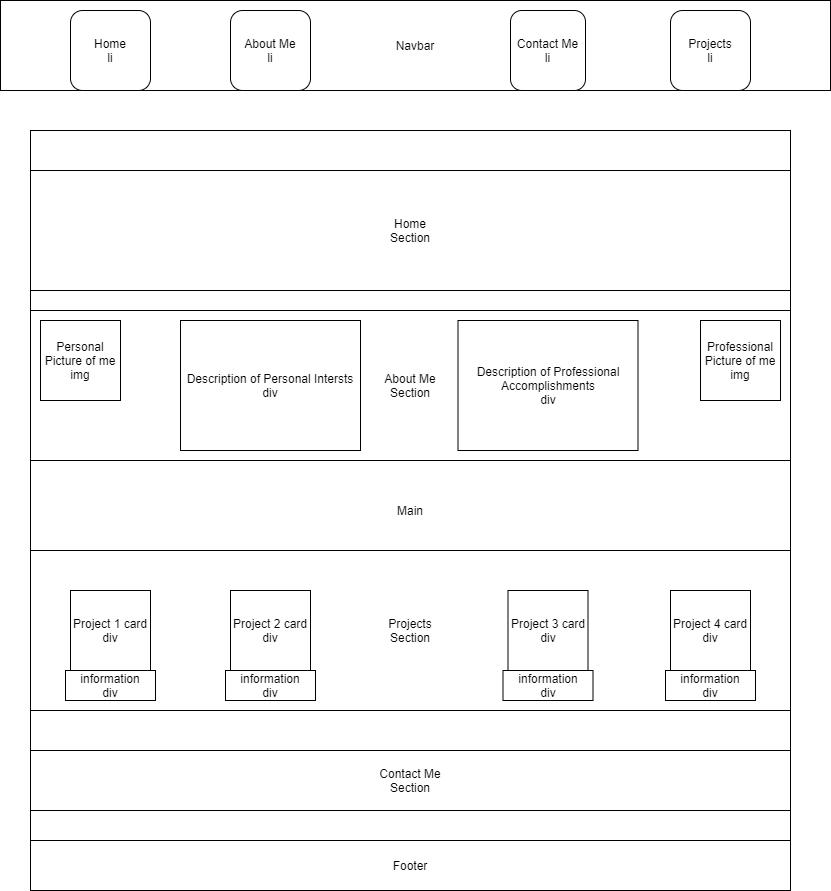

The diagram above was exported from draw.io. Its source (the exported page's mxGraphModel, read from the mxfile embedded in the PNG):
<mxGraphModel dx="1175" dy="790" grid="1" gridSize="10" guides="1" tooltips="1" connect="1" arrows="1" fold="1" page="1" pageScale="1" pageWidth="850" pageHeight="1100" math="0" shadow="0">
  <root>
    <mxCell id="0" />
    <mxCell id="1" parent="0" />
    <mxCell id="2" value="Navbar" style="rounded=0;whiteSpace=wrap;html=1;" vertex="1" parent="1">
      <mxGeometry x="10" y="30" width="830" height="90" as="geometry" />
    </mxCell>
    <mxCell id="6" value="About Me&lt;br&gt;li" style="rounded=1;whiteSpace=wrap;html=1;" vertex="1" parent="1">
      <mxGeometry x="240" y="40" width="80" height="80" as="geometry" />
    </mxCell>
    <mxCell id="7" value="Home&lt;br&gt;li" style="rounded=1;whiteSpace=wrap;html=1;" vertex="1" parent="1">
      <mxGeometry x="80" y="40" width="80" height="80" as="geometry" />
    </mxCell>
    <mxCell id="14" value="Projects&lt;br&gt;li" style="rounded=1;whiteSpace=wrap;html=1;" vertex="1" parent="1">
      <mxGeometry x="680" y="40" width="80" height="80" as="geometry" />
    </mxCell>
    <mxCell id="15" value="Contact Me&lt;br&gt;li" style="rounded=1;whiteSpace=wrap;html=1;" vertex="1" parent="1">
      <mxGeometry x="520" y="40" width="75" height="80" as="geometry" />
    </mxCell>
    <mxCell id="16" value="Main" style="whiteSpace=wrap;html=1;aspect=fixed;" vertex="1" parent="1">
      <mxGeometry x="40" y="160" width="760" height="760" as="geometry" />
    </mxCell>
    <mxCell id="17" value="Home&lt;br&gt;Section" style="rounded=0;whiteSpace=wrap;html=1;" vertex="1" parent="1">
      <mxGeometry x="40" y="200" width="760" height="120" as="geometry" />
    </mxCell>
    <mxCell id="18" value="About Me&lt;br&gt;Section" style="rounded=0;whiteSpace=wrap;html=1;" vertex="1" parent="1">
      <mxGeometry x="40" y="340" width="760" height="150" as="geometry" />
    </mxCell>
    <mxCell id="19" value="Contact Me&lt;br&gt;Section" style="rounded=0;whiteSpace=wrap;html=1;" vertex="1" parent="1">
      <mxGeometry x="40" y="780" width="760" height="60" as="geometry" />
    </mxCell>
    <mxCell id="20" value="Projects&lt;br&gt;Section" style="rounded=0;whiteSpace=wrap;html=1;" vertex="1" parent="1">
      <mxGeometry x="40" y="580" width="760" height="160" as="geometry" />
    </mxCell>
    <mxCell id="21" value="Footer" style="rounded=0;whiteSpace=wrap;html=1;" vertex="1" parent="1">
      <mxGeometry x="40" y="870" width="760" height="50" as="geometry" />
    </mxCell>
    <mxCell id="22" value="Personal&lt;br&gt;Picture of me&lt;br&gt;img" style="whiteSpace=wrap;html=1;aspect=fixed;" vertex="1" parent="1">
      <mxGeometry x="50" y="350" width="80" height="80" as="geometry" />
    </mxCell>
    <mxCell id="23" value="Description of Personal Intersts&lt;br&gt;div" style="rounded=0;whiteSpace=wrap;html=1;" vertex="1" parent="1">
      <mxGeometry x="190" y="350" width="180" height="130" as="geometry" />
    </mxCell>
    <mxCell id="24" value="Description of Professional Accomplishments&lt;br&gt;div" style="rounded=0;whiteSpace=wrap;html=1;" vertex="1" parent="1">
      <mxGeometry x="467.5" y="350" width="180" height="130" as="geometry" />
    </mxCell>
    <mxCell id="25" value="Professional&lt;br&gt;Picture of me&lt;br&gt;img" style="whiteSpace=wrap;html=1;aspect=fixed;" vertex="1" parent="1">
      <mxGeometry x="710" y="350" width="80" height="80" as="geometry" />
    </mxCell>
    <mxCell id="26" value="Project 1 card&lt;br&gt;div" style="whiteSpace=wrap;html=1;aspect=fixed;" vertex="1" parent="1">
      <mxGeometry x="80" y="620" width="80" height="80" as="geometry" />
    </mxCell>
    <mxCell id="27" value="&lt;span&gt;Project 2 card&lt;br&gt;div&lt;br&gt;&lt;/span&gt;" style="whiteSpace=wrap;html=1;aspect=fixed;" vertex="1" parent="1">
      <mxGeometry x="240" y="620" width="80" height="80" as="geometry" />
    </mxCell>
    <mxCell id="28" value="&lt;span&gt;Project 4 card&lt;br&gt;div&lt;br&gt;&lt;/span&gt;" style="whiteSpace=wrap;html=1;aspect=fixed;" vertex="1" parent="1">
      <mxGeometry x="680" y="620" width="80" height="80" as="geometry" />
    </mxCell>
    <mxCell id="29" value="&lt;span&gt;Project 3 card&lt;br&gt;div&lt;br&gt;&lt;/span&gt;" style="whiteSpace=wrap;html=1;aspect=fixed;" vertex="1" parent="1">
      <mxGeometry x="517.5" y="620" width="80" height="80" as="geometry" />
    </mxCell>
    <mxCell id="30" value="information&lt;br&gt;div" style="rounded=0;whiteSpace=wrap;html=1;" vertex="1" parent="1">
      <mxGeometry x="75" y="700" width="90" height="30" as="geometry" />
    </mxCell>
    <mxCell id="34" value="information&lt;br&gt;div" style="rounded=0;whiteSpace=wrap;html=1;" vertex="1" parent="1">
      <mxGeometry x="235" y="700" width="90" height="30" as="geometry" />
    </mxCell>
    <mxCell id="35" value="information&lt;br&gt;div" style="rounded=0;whiteSpace=wrap;html=1;" vertex="1" parent="1">
      <mxGeometry x="512.5" y="700" width="90" height="30" as="geometry" />
    </mxCell>
    <mxCell id="36" value="information&lt;br&gt;div" style="rounded=0;whiteSpace=wrap;html=1;" vertex="1" parent="1">
      <mxGeometry x="675" y="700" width="90" height="30" as="geometry" />
    </mxCell>
  </root>
</mxGraphModel>